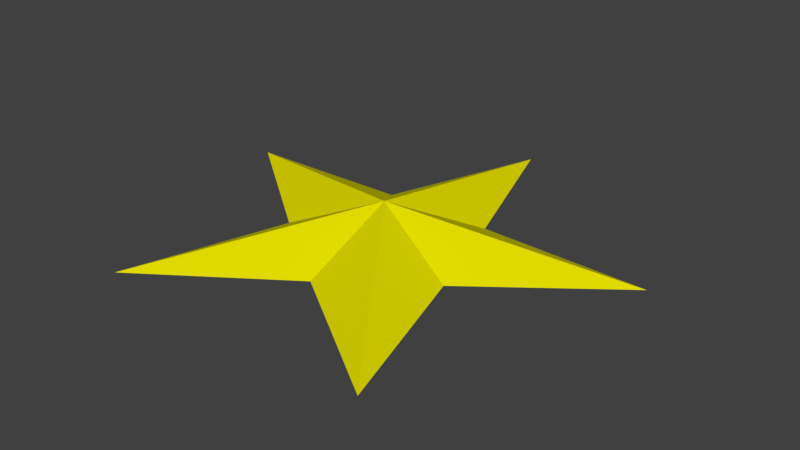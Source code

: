 # Source: starblend.blend  (saved by Blender 2.79.0; exported with 4.5.12 LTS)
import bpy
from mathutils import Matrix  # noqa: F401  (used for matrix-valued properties, if any)

bpy.ops.wm.read_factory_settings(use_empty=True)
scene = bpy.context.scene
scene.name = 'Scene'

# ---- collections
col_collection_1 = bpy.data.collections.new('Collection 1'); scene.collection.children.link(col_collection_1)

# ---- materials (node trees are filled in below, after node groups)
mat_material_001 = bpy.data.materials.new('Material.001')
mat_material_001.alpha_threshold = 0.0
mat_material_001.use_transparent_shadow = False
mat_material_001.diffuse_color = (0.8, 0.7511, 0.0, 1.0)
mat_material_001.roughness = 0.5

# ---- material node trees

# ---- world
world_world = bpy.data.worlds.new('World'); scene.world = world_world
world_world.color = (0.05088, 0.05088, 0.05088)
world_world.use_sun_shadow = False
world_world.sun_shadow_jitter_overblur = 0.0
world_world.cycles.sampling_method = 'MANUAL'

# ---- meshes
me_cylinder = bpy.data.meshes.new('Cylinder')
me_cylinder.from_pydata([(0.1242, -0.09426, -0.06729), (0.1242, 0.9057, -0.06729), (-0.1129, 0.2321, -0.06729), (-0.8268, 0.2148, -0.06729), (-0.2594, -0.2189, -0.06729), (-0.4636, -0.9033, -0.06729), (0.1242, -0.4976, -0.06729), (0.712, -0.9033, -0.06729), (0.5079, -0.2189, -0.06729), (1.075, 0.2148, -0.06729), (0.3613, 0.2321, -0.06729), (0.1242, -0.09426, -0.06729), (0.1242, 0.9057, -0.06729), (-0.8268, 0.2148, -0.06729), (-0.4636, -0.9033, -0.06729), (0.712, -0.9033, -0.06729), (1.075, 0.2148, -0.06729), (0.1242, -0.09426, -0.06729), (-0.1129, 0.2321, -0.06729), (0.1242, -0.4976, -0.06729), (0.5079, -0.2189, -0.06729), (0.3613, 0.2321, -0.06729), (0.1242, -0.09426, -0.06729), (0.1242, 0.9057, -0.06729), (-0.8268, 0.2148, -0.06729), (-0.4636, -0.9033, -0.06729), (0.712, -0.9033, -0.06729), (1.075, 0.2148, -0.06729), (0.1242, -0.09086, 0.09911), (0.1242, -0.09426, -0.109), (0.1242, -0.09426, -0.109), (0.1242, -0.09426, -0.175)], [(22, 28), (17, 30), (22, 31), (0, 29)], [(0, 1, 2), (0, 2, 3), (0, 3, 4), (0, 4, 5), (0, 5, 6), (0, 6, 7), (0, 7, 8), (0, 8, 9), (0, 9, 10), (0, 10, 1), (7, 0, 11, 15), (5, 0, 11, 14), (3, 0, 11, 13), (0, 1, 12, 11), (9, 0, 11, 16), (13, 11, 22, 24), (10, 0, 17, 21), (2, 0, 17, 18), (14, 11, 22, 25), (15, 11, 22, 26), (11, 12, 23, 22), (6, 0, 17, 19), (16, 11, 22, 27), (8, 0, 17, 20), (18, 24, 31), (19, 25, 31), (27, 20, 31), (25, 4, 31), (20, 26, 31), (26, 19, 31), (21, 27, 31), (18, 23, 31), (31, 4, 24), (23, 21, 31), (27, 21, 23, 18, 24, 4, 25, 19, 26, 20), (20, 26, 28), (27, 20, 28), (21, 27, 28), (23, 21, 28), (18, 23, 28), (24, 18, 28), (4, 24, 28), (25, 4, 28), (19, 25, 28), (19, 28, 26)])
me_cylinder.materials.append(mat_material_001)
me_cylinder.use_remesh_preserve_volume = False
me_cylinder.use_remesh_preserve_attributes = False
me_cylinder.use_mirror_vertex_groups = False
me_cylinder.update()

# ---- objects
ob_cylinder = bpy.data.objects.new('Cylinder', me_cylinder)

# ---- transforms, parenting, visibility, modifiers, constraints
ob_cylinder.location = (-0.3266, 0.3756, 0.411)
ob_cylinder.scale = (0.5, 0.5, 0.5)
ob_cylinder.lineart.crease_threshold = 0.0

# ---- collection membership
col_collection_1.objects.link(ob_cylinder)

# ---- scene / render settings (as saved in the file)
scene.frame_start = 1; scene.frame_end = 250; scene.frame_set(1)
scene.render.engine = 'BLENDER_EEVEE_NEXT'
scene.render.resolution_percentage = 50
scene.render.dither_intensity = 0.0
scene.cycles.use_denoising = False
scene.cycles.samples = 128
scene.cycles.sampling_pattern = 'TABULATED_SOBOL'
scene.cycles.use_adaptive_sampling = False
scene.cycles.use_light_tree = False
scene.cycles.blur_glossy = 0.0
scene.cycles.sample_clamp_indirect = 0.0
scene.view_settings.view_transform = 'Standard'
bpy.context.view_layer.update()

# ---- added for rendering (the .blend has no active camera and no usable light): camera, sun
cam_auto = bpy.data.cameras.new('AutoCamera')
cam_auto.lens = 50.0
cam_auto.sensor_width = 36.0
cam_auto.clip_end = 1000.0
ob_auto_camera = bpy.data.objects.new('AutoCamera', cam_auto)
scene.collection.objects.link(ob_auto_camera)
ob_auto_camera.location = (0.956421, -1.08898, 1.36877)
ob_auto_camera.rotation_euler = (1.09748, -7.21219e-08, 0.694738)
scene.camera = ob_auto_camera
light_auto_sun = bpy.data.lights.new('AutoSun', 'SUN')
light_auto_sun.energy = 3.0
light_auto_sun.angle = 0.0523599
ob_auto_sun = bpy.data.objects.new('AutoSun', light_auto_sun)
scene.collection.objects.link(ob_auto_sun)
ob_auto_sun.rotation_euler = (0.872665, 0.174533, 0.523599)
bpy.context.view_layer.update()
